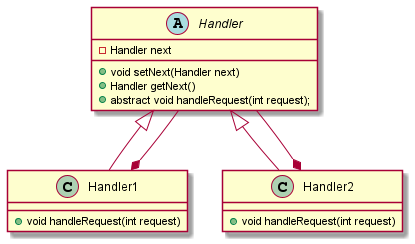

The diagram above was rendered by PlantUML. Its source (embedded in the PNG):
@startuml

abstract class Handler {
    - Handler next
    + void setNext(Handler next)
    + Handler getNext()
    + abstract void handleRequest(int request);
}
class Handler1 extends Handler {
    + void handleRequest(int request)
}
class Handler2 extends Handler {
    + void handleRequest(int request)
}
Handler1 *-- Handler
Handler2 *-- Handler

@enduml